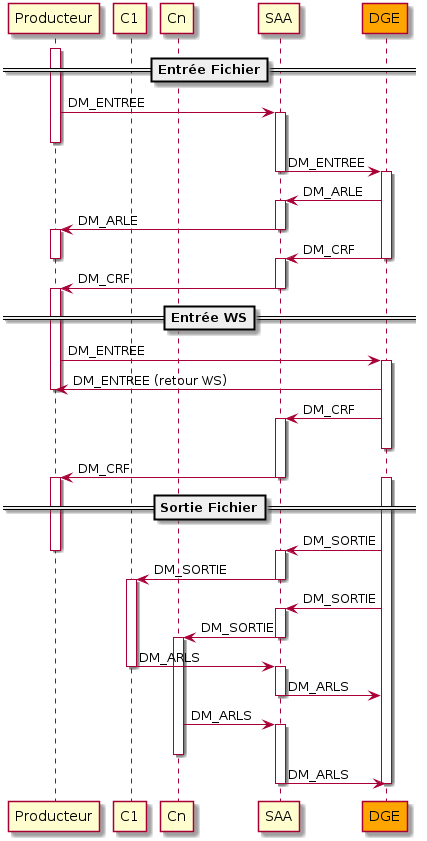

The diagram above was rendered by PlantUML. Its source (embedded in the PNG):
@startuml
participant Producteur
participant C1
participant Cn
participant SAA
participant DGE #orange

==Entrée Fichier==
activate Producteur
Producteur -> SAA : DM_ENTREE
activate SAA
deactivate Producteur
SAA -> DGE : DM_ENTREE
deactivate SAA
activate DGE
DGE -> SAA : DM_ARLE
activate SAA
SAA -> Producteur : DM_ARLE
deactivate SAA
activate Producteur
DGE -> SAA : DM_CRF
deactivate Producteur
deactivate DGE
activate SAA
SAA -> Producteur : DM_CRF
deactivate SAA
activate Producteur

==Entrée WS==
Producteur -> DGE : DM_ENTREE
activate DGE
DGE -> Producteur : DM_ENTREE (retour WS)
deactivate Producteur
DGE -> SAA : DM_CRF
activate SAA
deactivate DGE
SAA -> Producteur : DM_CRF
deactivate SAA
activate Producteur

==Sortie Fichier==
activate DGE
DGE -> SAA : DM_SORTIE
deactivate Producteur
activate SAA
SAA -> C1 : DM_SORTIE
deactivate SAA
activate C1
DGE -> SAA : DM_SORTIE
activate SAA
SAA -> Cn : DM_SORTIE
deactivate SAA
activate Cn
C1 -> SAA : DM_ARLS
deactivate C1
activate SAA
SAA -> DGE : DM_ARLS
deactivate SAA
Cn -> SAA : DM_ARLS
activate SAA
deactivate Cn
SAA -> DGE : DM_ARLS
deactivate SAA
deactivate DGE
@enduml